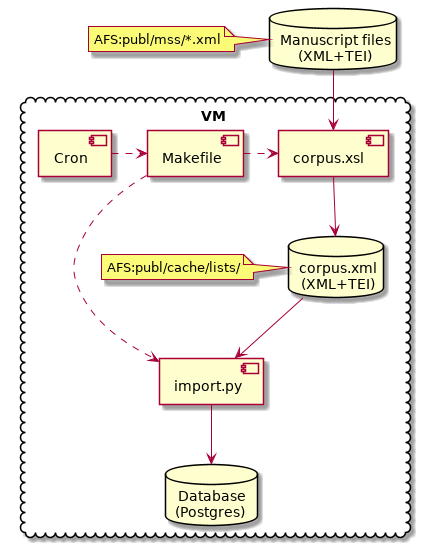

The diagram above was rendered by PlantUML. Its source (embedded in the PNG):
@startuml
skinparam backgroundColor transparent
skinparam DefaultTextAlignment center
skinparam componentStyle uml2

database  "Manuscript files\n(XML+TEI)" as tei
note left of tei: AFS:publ/mss/*.xml

cloud "VM" {
  component "corpus.xsl"             as saxon
  database  "corpus.xml\n(XML+TEI)"  as corpus
  component "import.py"              as import
  database  "Database\n(Postgres)"   as db

  component "Makefile"               as make
  component "Cron"                   as cron

  note left of corpus: AFS:publ/cache/lists/
}

tei      --> saxon
saxon    --> corpus
corpus   --> import
import   --> db

cron .> make
make .> saxon
make .> import

@enduml